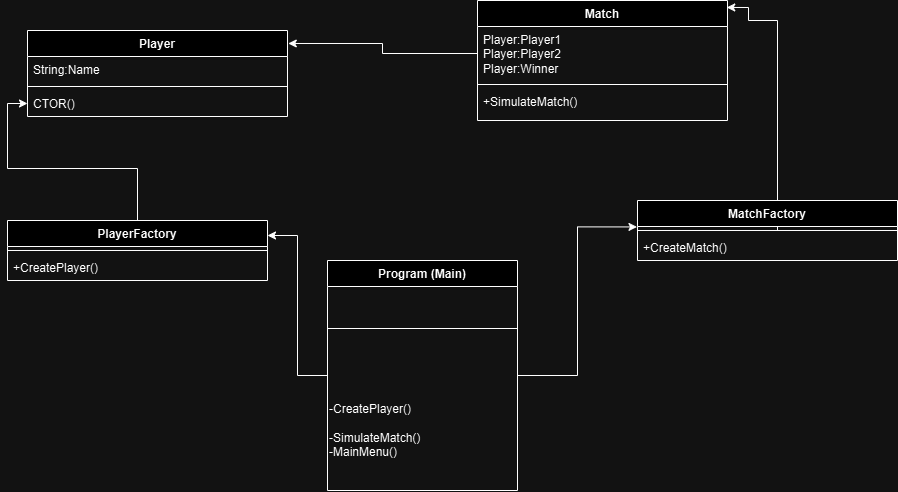

The diagram above was exported from draw.io. Its source (the exported page's mxGraphModel, read from the mxfile embedded in the PNG):
<mxGraphModel dx="1450" dy="901" grid="1" gridSize="10" guides="1" tooltips="1" connect="1" arrows="1" fold="1" page="1" pageScale="1" pageWidth="827" pageHeight="1169" math="0" shadow="0">
  <root>
    <mxCell id="0" />
    <mxCell id="1" parent="0" />
    <mxCell id="PFKhL0SbCdP3LFd4hKmW-1" value="Player" style="swimlane;fontStyle=1;align=center;verticalAlign=top;childLayout=stackLayout;horizontal=1;startSize=26;horizontalStack=0;resizeParent=1;resizeParentMax=0;resizeLast=0;collapsible=1;marginBottom=0;whiteSpace=wrap;html=1;" parent="1" vertex="1">
      <mxGeometry x="130" y="140" width="260" height="86" as="geometry" />
    </mxCell>
    <mxCell id="PFKhL0SbCdP3LFd4hKmW-2" value="String:Name" style="text;strokeColor=none;fillColor=none;align=left;verticalAlign=top;spacingLeft=4;spacingRight=4;overflow=hidden;rotatable=0;points=[[0,0.5],[1,0.5]];portConstraint=eastwest;whiteSpace=wrap;html=1;" parent="PFKhL0SbCdP3LFd4hKmW-1" vertex="1">
      <mxGeometry y="26" width="260" height="26" as="geometry" />
    </mxCell>
    <mxCell id="PFKhL0SbCdP3LFd4hKmW-3" value="" style="line;strokeWidth=1;fillColor=none;align=left;verticalAlign=middle;spacingTop=-1;spacingLeft=3;spacingRight=3;rotatable=0;labelPosition=right;points=[];portConstraint=eastwest;strokeColor=inherit;" parent="PFKhL0SbCdP3LFd4hKmW-1" vertex="1">
      <mxGeometry y="52" width="260" height="8" as="geometry" />
    </mxCell>
    <mxCell id="PFKhL0SbCdP3LFd4hKmW-4" value="CTOR()" style="text;strokeColor=none;fillColor=none;align=left;verticalAlign=top;spacingLeft=4;spacingRight=4;overflow=hidden;rotatable=0;points=[[0,0.5],[1,0.5]];portConstraint=eastwest;whiteSpace=wrap;html=1;" parent="PFKhL0SbCdP3LFd4hKmW-1" vertex="1">
      <mxGeometry y="60" width="260" height="26" as="geometry" />
    </mxCell>
    <mxCell id="PFKhL0SbCdP3LFd4hKmW-7" value="Match" style="swimlane;fontStyle=1;align=center;verticalAlign=top;childLayout=stackLayout;horizontal=1;startSize=26;horizontalStack=0;resizeParent=1;resizeParentMax=0;resizeLast=0;collapsible=1;marginBottom=0;whiteSpace=wrap;html=1;" parent="1" vertex="1">
      <mxGeometry x="580" y="110" width="250" height="120" as="geometry" />
    </mxCell>
    <mxCell id="PFKhL0SbCdP3LFd4hKmW-8" value="Player:Player1&lt;div&gt;Player:Player2&lt;/div&gt;&lt;div&gt;Player:Winner&lt;/div&gt;" style="text;strokeColor=none;fillColor=none;align=left;verticalAlign=top;spacingLeft=4;spacingRight=4;overflow=hidden;rotatable=0;points=[[0,0.5],[1,0.5]];portConstraint=eastwest;whiteSpace=wrap;html=1;" parent="PFKhL0SbCdP3LFd4hKmW-7" vertex="1">
      <mxGeometry y="26" width="250" height="54" as="geometry" />
    </mxCell>
    <mxCell id="PFKhL0SbCdP3LFd4hKmW-9" value="" style="line;strokeWidth=1;fillColor=none;align=left;verticalAlign=middle;spacingTop=-1;spacingLeft=3;spacingRight=3;rotatable=0;labelPosition=right;points=[];portConstraint=eastwest;strokeColor=inherit;" parent="PFKhL0SbCdP3LFd4hKmW-7" vertex="1">
      <mxGeometry y="80" width="250" height="8" as="geometry" />
    </mxCell>
    <mxCell id="PFKhL0SbCdP3LFd4hKmW-10" value="+SimulateMatch()" style="text;strokeColor=none;fillColor=none;align=left;verticalAlign=top;spacingLeft=4;spacingRight=4;overflow=hidden;rotatable=0;points=[[0,0.5],[1,0.5]];portConstraint=eastwest;whiteSpace=wrap;html=1;" parent="PFKhL0SbCdP3LFd4hKmW-7" vertex="1">
      <mxGeometry y="88" width="250" height="32" as="geometry" />
    </mxCell>
    <mxCell id="PFKhL0SbCdP3LFd4hKmW-11" style="edgeStyle=orthogonalEdgeStyle;rounded=0;orthogonalLoop=1;jettySize=auto;html=1;entryX=1.003;entryY=0.151;entryDx=0;entryDy=0;entryPerimeter=0;" parent="1" source="PFKhL0SbCdP3LFd4hKmW-8" target="PFKhL0SbCdP3LFd4hKmW-1" edge="1">
      <mxGeometry relative="1" as="geometry" />
    </mxCell>
    <mxCell id="PFKhL0SbCdP3LFd4hKmW-27" style="edgeStyle=orthogonalEdgeStyle;rounded=0;orthogonalLoop=1;jettySize=auto;html=1;entryX=1;entryY=0.25;entryDx=0;entryDy=0;" parent="1" source="PFKhL0SbCdP3LFd4hKmW-13" target="PFKhL0SbCdP3LFd4hKmW-17" edge="1">
      <mxGeometry relative="1" as="geometry" />
    </mxCell>
    <mxCell id="PFKhL0SbCdP3LFd4hKmW-13" value="Program (Main)" style="swimlane;fontStyle=1;align=center;verticalAlign=top;childLayout=stackLayout;horizontal=1;startSize=26;horizontalStack=0;resizeParent=1;resizeParentMax=0;resizeLast=0;collapsible=1;marginBottom=0;whiteSpace=wrap;html=1;" parent="1" vertex="1">
      <mxGeometry x="430" y="370" width="190" height="230" as="geometry" />
    </mxCell>
    <mxCell id="PFKhL0SbCdP3LFd4hKmW-15" value="" style="line;strokeWidth=1;fillColor=none;align=left;verticalAlign=middle;spacingTop=-1;spacingLeft=3;spacingRight=3;rotatable=0;labelPosition=right;points=[];portConstraint=eastwest;strokeColor=inherit;" parent="PFKhL0SbCdP3LFd4hKmW-13" vertex="1">
      <mxGeometry y="26" width="190" height="84" as="geometry" />
    </mxCell>
    <mxCell id="GvsYWJhHePyrqOm_eiil-1" value="-CreatePlayer()&lt;div&gt;&lt;br&gt;&lt;/div&gt;&lt;div&gt;-SimulateMatch()&lt;/div&gt;&lt;div&gt;-MainMenu()&lt;/div&gt;" style="text;html=1;align=left;verticalAlign=middle;whiteSpace=wrap;rounded=0;" vertex="1" parent="PFKhL0SbCdP3LFd4hKmW-13">
      <mxGeometry y="110" width="190" height="120" as="geometry" />
    </mxCell>
    <mxCell id="PFKhL0SbCdP3LFd4hKmW-24" value="" style="edgeStyle=orthogonalEdgeStyle;rounded=0;orthogonalLoop=1;jettySize=auto;html=1;" parent="1" source="PFKhL0SbCdP3LFd4hKmW-17" target="PFKhL0SbCdP3LFd4hKmW-4" edge="1">
      <mxGeometry relative="1" as="geometry" />
    </mxCell>
    <mxCell id="PFKhL0SbCdP3LFd4hKmW-17" value="PlayerFactory" style="swimlane;fontStyle=1;align=center;verticalAlign=top;childLayout=stackLayout;horizontal=1;startSize=26;horizontalStack=0;resizeParent=1;resizeParentMax=0;resizeLast=0;collapsible=1;marginBottom=0;whiteSpace=wrap;html=1;" parent="1" vertex="1">
      <mxGeometry x="110" y="330" width="260" height="60" as="geometry" />
    </mxCell>
    <mxCell id="PFKhL0SbCdP3LFd4hKmW-19" value="" style="line;strokeWidth=1;fillColor=none;align=left;verticalAlign=middle;spacingTop=-1;spacingLeft=3;spacingRight=3;rotatable=0;labelPosition=right;points=[];portConstraint=eastwest;strokeColor=inherit;" parent="PFKhL0SbCdP3LFd4hKmW-17" vertex="1">
      <mxGeometry y="26" width="260" height="8" as="geometry" />
    </mxCell>
    <mxCell id="PFKhL0SbCdP3LFd4hKmW-20" value="+CreatePlayer()" style="text;strokeColor=none;fillColor=none;align=left;verticalAlign=top;spacingLeft=4;spacingRight=4;overflow=hidden;rotatable=0;points=[[0,0.5],[1,0.5]];portConstraint=eastwest;whiteSpace=wrap;html=1;" parent="PFKhL0SbCdP3LFd4hKmW-17" vertex="1">
      <mxGeometry y="34" width="260" height="26" as="geometry" />
    </mxCell>
    <mxCell id="PFKhL0SbCdP3LFd4hKmW-25" style="edgeStyle=orthogonalEdgeStyle;rounded=0;orthogonalLoop=1;jettySize=auto;html=1;entryX=0.997;entryY=0.058;entryDx=0;entryDy=0;entryPerimeter=0;" parent="1" target="PFKhL0SbCdP3LFd4hKmW-7" edge="1">
      <mxGeometry relative="1" as="geometry">
        <mxPoint x="880" y="340" as="sourcePoint" />
        <mxPoint x="850" y="150" as="targetPoint" />
        <Array as="points">
          <mxPoint x="880" y="130" />
          <mxPoint x="851" y="130" />
          <mxPoint x="851" y="117" />
        </Array>
      </mxGeometry>
    </mxCell>
    <mxCell id="PFKhL0SbCdP3LFd4hKmW-21" value="MatchFactory" style="swimlane;fontStyle=1;align=center;verticalAlign=top;childLayout=stackLayout;horizontal=1;startSize=26;horizontalStack=0;resizeParent=1;resizeParentMax=0;resizeLast=0;collapsible=1;marginBottom=0;whiteSpace=wrap;html=1;" parent="1" vertex="1">
      <mxGeometry x="740" y="310" width="260" height="60" as="geometry" />
    </mxCell>
    <mxCell id="PFKhL0SbCdP3LFd4hKmW-22" value="" style="line;strokeWidth=1;fillColor=none;align=left;verticalAlign=middle;spacingTop=-1;spacingLeft=3;spacingRight=3;rotatable=0;labelPosition=right;points=[];portConstraint=eastwest;strokeColor=inherit;" parent="PFKhL0SbCdP3LFd4hKmW-21" vertex="1">
      <mxGeometry y="26" width="260" height="8" as="geometry" />
    </mxCell>
    <mxCell id="PFKhL0SbCdP3LFd4hKmW-23" value="+CreateMatch&lt;span style=&quot;background-color: initial;&quot;&gt;()&lt;/span&gt;" style="text;strokeColor=none;fillColor=none;align=left;verticalAlign=top;spacingLeft=4;spacingRight=4;overflow=hidden;rotatable=0;points=[[0,0.5],[1,0.5]];portConstraint=eastwest;whiteSpace=wrap;html=1;" parent="PFKhL0SbCdP3LFd4hKmW-21" vertex="1">
      <mxGeometry y="34" width="260" height="26" as="geometry" />
    </mxCell>
    <mxCell id="PFKhL0SbCdP3LFd4hKmW-26" style="edgeStyle=orthogonalEdgeStyle;rounded=0;orthogonalLoop=1;jettySize=auto;html=1;entryX=-0.002;entryY=-0.291;entryDx=0;entryDy=0;entryPerimeter=0;" parent="1" source="PFKhL0SbCdP3LFd4hKmW-13" target="PFKhL0SbCdP3LFd4hKmW-23" edge="1">
      <mxGeometry relative="1" as="geometry" />
    </mxCell>
  </root>
</mxGraphModel>